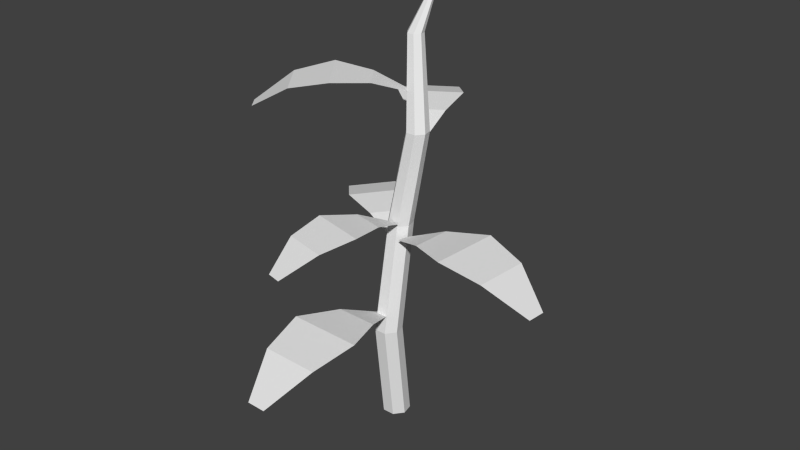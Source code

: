 # Source: germination.blend  (saved by Blender 2.76.0; exported with 4.5.12 LTS)
import bpy
from mathutils import Matrix  # noqa: F401  (used for matrix-valued properties, if any)

bpy.ops.wm.read_factory_settings(use_empty=True)
scene = bpy.context.scene
scene.name = 'Scene'

# ---- collections
col_collection_1 = bpy.data.collections.new('Collection 1'); scene.collection.children.link(col_collection_1)

# ---- world
world_world = bpy.data.worlds.new('World'); scene.world = world_world
world_world.color = (0.05088, 0.05088, 0.05088)
world_world.use_sun_shadow = False
world_world.sun_shadow_jitter_overblur = 0.0
world_world.cycles.sampling_method = 'MANUAL'
world_world.cycles.sample_map_resolution = 256

# ---- meshes
me_plane = bpy.data.meshes.new('Plane')
me_plane.from_pydata([(-0.007216, 0.0261, 0.1765), (-0.004162, 0.02463, 0.1765), (-0.003407, 0.02132, 0.1765), (-0.005521, 0.01867, 0.1765), (-0.008912, 0.01867, 0.1765), (-0.01103, 0.02132, 0.1765), (-0.01027, 0.02463, 0.1765), (-0.001545, 0.003048, 0.04169), (0.003623, 0.0005593, 0.04169), (0.0049, -0.005034, 0.04169), (0.001323, -0.009519, 0.04169), (-0.004414, -0.009519, 0.04169), (-0.00799, -0.005034, 0.04169), (-0.006714, 0.0005593, 0.04169), (-0.007218, 0.04272, 0.2051), (0.0615, 0.009359, 0.09254), (0.04155, 0.01473, 0.09688), (0.02152, 0.008925, 0.09446), (0.01999, -0.01009, 0.09446), (0.03883, -0.01903, 0.09688), (0.05939, -0.01692, 0.09254), (-0.001866, 0.01153, 0.1534), (-0.00418, 0.01454, 0.1534), (-0.05487, -0.03175, 0.1467), (-0.05965, -0.02554, 0.1467), (-0.03659, -0.0275, 0.1578), (-0.02028, -0.01916, 0.1616), (-0.01057, -0.003428, 0.1595), (-0.02088, 0.009981, 0.1595), (-0.03858, 0.004644, 0.1616), (-0.05083, -0.00897, 0.1578), (-0.01808, -0.06508, 0.05378), (-0.02157, -0.0436, 0.05836), (-0.01333, -0.02323, 0.0558), (0.006757, -0.02366, 0.0558), (0.0141, -0.04437, 0.05836), (0.009684, -0.06569, 0.05378), (-0.009296, -0.08558, 0.0407), (1.969e-05, -0.08578, 0.0407), (-0.005131, -0.004365, 0.04859), (-0.0006207, -0.004463, 0.04859), (0.0006433, 0.0007513, 0.09425), (-0.002816, 0.001558, 0.09425), (-0.01206, -0.06201, 0.08803), (-0.0192, -0.06034, 0.08803), (-0.00135, -0.04809, 0.09833), (0.005512, -0.03239, 0.1019), (0.003213, -0.01524, 0.09993), (-0.0122, -0.01164, 0.09993), (-0.02185, -0.026, 0.1019), (-0.02265, -0.04312, 0.09833), (0.0001576, 0.006727, -0.005169), (0.005326, 0.004238, -0.005169), (0.006603, -0.001355, -0.005169), (0.003026, -0.00584, -0.005169), (-0.002711, -0.00584, -0.005169), (-0.006288, -0.001355, -0.005169), (-0.005011, 0.004238, -0.005169), (0.004198, 0.01529, 0.1374), (0.008403, 0.01326, 0.1374), (0.009442, 0.008713, 0.1374), (0.006532, 0.005064, 0.1374), (0.001865, 0.005064, 0.1374), (-0.001045, 0.008713, 0.1374), (-6.472e-06, 0.01326, 0.1374), (0.07929, -0.009734, 0.08012), (0.08, -0.0009185, 0.08012), (0.002571, -0.001265, 0.08761), (0.002915, 0.003003, 0.08761), (0.004783, 0.009856, 0.1355), (0.007981, 0.0119, 0.1355), (-0.03379, 0.06638, 0.1288), (-0.02718, 0.07061, 0.1288), (-0.03112, 0.04781, 0.1398), (-0.02422, 0.03084, 0.1437), (-0.009374, 0.01981, 0.1415), (0.00487, 0.02893, 0.1415), (0.001074, 0.04703, 0.1437), (-0.01144, 0.0604, 0.1398), (-0.006394, 0.00452, 0.08318), (-0.004109, 0.007552, 0.08318), (-0.06224, 0.04406, 0.07654), (-0.05753, 0.05032, 0.07654), (-0.05327, 0.02758, 0.08755), (-0.04089, 0.01409, 0.0914), (-0.02313, 0.008921, 0.08925), (-0.01296, 0.02243, 0.08925), (-0.02282, 0.03807, 0.0914), (-0.03921, 0.04625, 0.08755), (0.001507, 0.0111, 0.09215), (0.002684, 0.005941, 0.09215), (-0.0006153, 0.001803, 0.09215), (-0.005907, 0.001803, 0.09215), (-0.009207, 0.005941, 0.09215), (-0.00803, 0.0111, 0.09215), (-0.003261, 0.0134, 0.09215)], [], [(58, 0, 1, 59), (59, 1, 2, 60), (60, 2, 3, 61), (61, 3, 4, 62), (62, 4, 5, 63), (64, 6, 0, 58), (63, 5, 6, 64), (74, 77, 78, 73), (75, 76, 77, 74), (69, 70, 76, 75), (73, 78, 72, 71), (36, 31, 37, 38), (40, 39, 33, 34), (34, 33, 32, 35), (35, 32, 31, 36), (25, 30, 24, 23), (21, 22, 28, 27), (27, 28, 29, 26), (26, 29, 30, 25), (45, 50, 44, 43), (41, 42, 48, 47), (47, 48, 49, 46), (46, 49, 50, 45), (13, 7, 51, 57), (7, 8, 52, 51), (9, 10, 54, 53), (11, 12, 56, 55), (12, 13, 57, 56), (8, 9, 53, 52), (10, 11, 55, 54), (93, 63, 64, 94), (94, 64, 58, 95), (92, 62, 63, 93), (91, 61, 62, 92), (90, 60, 61, 91), (89, 59, 60, 90), (95, 58, 59, 89), (16, 19, 20, 15), (17, 18, 19, 16), (68, 67, 18, 17), (15, 20, 65, 66), (5, 4, 14), (1, 0, 14), (3, 2, 14), (6, 5, 14), (4, 3, 14), (0, 6, 14), (2, 1, 14), (84, 87, 88, 83), (85, 86, 87, 84), (79, 80, 86, 85), (83, 88, 82, 81), (7, 95, 89, 8), (8, 89, 90, 9), (9, 90, 91, 10), (10, 91, 92, 11), (11, 92, 93, 12), (13, 94, 95, 7), (12, 93, 94, 13)])
_uv = me_plane.uv_layers.new(name='UVMap')
_uv.uv.foreach_set('vector', [0.6692, 0.9249, 0.6668, 0.9271, 0.6675, 0.9268, 0.67, 0.9245, 0.67, 0.9245, 0.6675, 0.9268, 0.6676, 0.9262, 0.6703, 0.9236, 0.6703, 0.9236, 0.6676, 0.9262, 0.6672, 0.9256, 0.6697, 0.9228, 0.6697, 0.9228, 0.6672, 0.9256, 0.6665, 0.9256, 0.6687, 0.9228, 0.6687, 0.9228, 0.6665, 0.9256, 0.6661, 0.9262, 0.6681, 0.9236, 0.6683, 0.9245, 0.6662, 0.9268, 0.6668, 0.9271, 0.6692, 0.9249, 0.6681, 0.9236, 0.6661, 0.9262, 0.6662, 0.9268, 0.6683, 0.9245, 0.6634, 0.9281, 0.6685, 0.9314, 0.666, 0.9342, 0.662, 0.9316, 0.6664, 0.9259, 0.6693, 0.9277, 0.6685, 0.9314, 0.6634, 0.9281, 0.6693, 0.9238, 0.67, 0.9242, 0.6693, 0.9277, 0.6664, 0.9259, 0.662, 0.9316, 0.666, 0.9342, 0.6628, 0.9362, 0.6614, 0.9354, 0.6703, 0.9084, 0.6646, 0.9085, 0.6664, 0.9043, 0.6683, 0.9043, 0.6682, 0.9209, 0.6673, 0.9209, 0.6656, 0.9171, 0.6697, 0.917, 0.6697, 0.917, 0.6656, 0.9171, 0.6639, 0.9129, 0.6712, 0.9127, 0.6712, 0.9127, 0.6639, 0.9129, 0.6646, 0.9085, 0.6703, 0.9084, 0.6608, 0.9162, 0.6579, 0.92, 0.6561, 0.9166, 0.6571, 0.9153, 0.6679, 0.9242, 0.6675, 0.9248, 0.6641, 0.9238, 0.6662, 0.9211, 0.6662, 0.9211, 0.6641, 0.9238, 0.6604, 0.9228, 0.6642, 0.9179, 0.6642, 0.9179, 0.6604, 0.9228, 0.6579, 0.92, 0.6608, 0.9162, 0.668, 0.912, 0.6637, 0.913, 0.6644, 0.9095, 0.6659, 0.9091, 0.6685, 0.922, 0.6677, 0.9221, 0.6658, 0.9194, 0.669, 0.9187, 0.669, 0.9187, 0.6658, 0.9194, 0.6639, 0.9165, 0.6694, 0.9152, 0.6694, 0.9152, 0.6639, 0.9165, 0.6637, 0.913, 0.668, 0.912, 0.667, 0.9219, 0.668, 0.9224, 0.6684, 0.9232, 0.6673, 0.9227, 0.668, 0.9224, 0.6691, 0.9219, 0.6694, 0.9227, 0.6684, 0.9232, 0.6693, 0.9208, 0.6686, 0.9199, 0.6689, 0.9206, 0.6697, 0.9215, 0.6674, 0.9199, 0.6667, 0.9208, 0.667, 0.9215, 0.6678, 0.9206, 0.6667, 0.9208, 0.667, 0.9219, 0.6673, 0.9227, 0.667, 0.9215, 0.6691, 0.9219, 0.6693, 0.9208, 0.6697, 0.9215, 0.6694, 0.9227, 0.6686, 0.9199, 0.6674, 0.9199, 0.6678, 0.9206, 0.6689, 0.9206, 0.6664, 0.923, 0.6681, 0.9236, 0.6683, 0.9245, 0.6667, 0.9241, 0.6667, 0.9241, 0.6683, 0.9245, 0.6692, 0.9249, 0.6677, 0.9245, 0.6671, 0.9222, 0.6687, 0.9228, 0.6681, 0.9236, 0.6664, 0.923, 0.6682, 0.9222, 0.6697, 0.9228, 0.6687, 0.9228, 0.6671, 0.9222, 0.6689, 0.923, 0.6703, 0.9236, 0.6697, 0.9228, 0.6682, 0.9222, 0.6686, 0.9241, 0.67, 0.9245, 0.6703, 0.9236, 0.6689, 0.923, 0.6677, 0.9245, 0.6692, 0.9249, 0.67, 0.9245, 0.6686, 0.9241, 0.6768, 0.9248, 0.6763, 0.9179, 0.6805, 0.9184, 0.6809, 0.9237, 0.6727, 0.9236, 0.6724, 0.9197, 0.6763, 0.9179, 0.6768, 0.9248, 0.6689, 0.9224, 0.6688, 0.9216, 0.6724, 0.9197, 0.6727, 0.9236, 0.6809, 0.9237, 0.6805, 0.9184, 0.6845, 0.9198, 0.6847, 0.9216, 0.6661, 0.9262, 0.6665, 0.9256, 0.6668, 0.9305, 0.6675, 0.9268, 0.6668, 0.9271, 0.6668, 0.9305, 0.6672, 0.9256, 0.6676, 0.9262, 0.6668, 0.9305, 0.6662, 0.9268, 0.6661, 0.9262, 0.6668, 0.9305, 0.6665, 0.9256, 0.6672, 0.9256, 0.6668, 0.9305, 0.6668, 0.9271, 0.6662, 0.9268, 0.6668, 0.9305, 0.6676, 0.9262, 0.6675, 0.9268, 0.6668, 0.9305, 0.66, 0.9247, 0.6637, 0.9296, 0.6603, 0.9313, 0.6574, 0.9274, 0.6636, 0.9236, 0.6657, 0.9264, 0.6637, 0.9296, 0.66, 0.9247, 0.667, 0.9227, 0.6675, 0.9234, 0.6657, 0.9264, 0.6636, 0.9236, 0.6574, 0.9274, 0.6603, 0.9313, 0.6566, 0.9321, 0.6556, 0.9308, 0.668, 0.9224, 0.6677, 0.9245, 0.6686, 0.9241, 0.6691, 0.9219, 0.6691, 0.9219, 0.6686, 0.9241, 0.6689, 0.923, 0.6693, 0.9208, 0.6693, 0.9208, 0.6689, 0.923, 0.6682, 0.9222, 0.6686, 0.9199, 0.6686, 0.9199, 0.6682, 0.9222, 0.6671, 0.9222, 0.6674, 0.9199, 0.6674, 0.9199, 0.6671, 0.9222, 0.6664, 0.923, 0.6667, 0.9208, 0.667, 0.9219, 0.6667, 0.9241, 0.6677, 0.9245, 0.668, 0.9224, 0.6667, 0.9208, 0.6664, 0.923, 0.6667, 0.9241, 0.667, 0.9219])
me_plane.use_remesh_preserve_volume = False
me_plane.use_remesh_preserve_attributes = False
me_plane.use_mirror_vertex_groups = False
me_plane.update()

# ---- objects
ob_potatoplant = bpy.data.objects.new('potatoPlant', me_plane)

# ---- transforms, parenting, visibility, modifiers, constraints
ob_potatoplant.location = (0.0, 0.0, 0.0)
ob_potatoplant.lineart.crease_threshold = 0.0

# ---- collection membership
col_collection_1.objects.link(ob_potatoplant)

# ---- scene / render settings (as saved in the file)
scene.frame_start = 1; scene.frame_end = 250; scene.frame_set(1)
scene.render.engine = 'BLENDER_EEVEE_NEXT'
scene.render.resolution_percentage = 50
scene.render.dither_intensity = 0.0
scene.cycles.use_denoising = False
scene.cycles.samples = 10
scene.cycles.sampling_pattern = 'TABULATED_SOBOL'
scene.cycles.light_sampling_threshold = 0.0
scene.cycles.use_adaptive_sampling = False
scene.cycles.use_light_tree = False
scene.cycles.blur_glossy = 0.0
scene.cycles.pixel_filter_type = 'GAUSSIAN'
scene.cycles.sample_clamp_indirect = 0.0
scene.view_settings.view_transform = 'Standard'
bpy.context.view_layer.update()

# ---- added for rendering (the .blend has no active camera and no usable light): camera, sun
cam_auto = bpy.data.cameras.new('AutoCamera')
cam_auto.lens = 50.0
cam_auto.sensor_width = 36.0
cam_auto.clip_end = 1000.0
ob_auto_camera = bpy.data.objects.new('AutoCamera', cam_auto)
scene.collection.objects.link(ob_auto_camera)
ob_auto_camera.location = (0.284722, -0.338596, 0.320616)
ob_auto_camera.rotation_euler = (1.09748, -7.21219e-08, 0.694738)
scene.camera = ob_auto_camera
light_auto_sun = bpy.data.lights.new('AutoSun', 'SUN')
light_auto_sun.energy = 3.0
light_auto_sun.angle = 0.0523599
ob_auto_sun = bpy.data.objects.new('AutoSun', light_auto_sun)
scene.collection.objects.link(ob_auto_sun)
ob_auto_sun.rotation_euler = (0.872665, 0.174533, 0.523599)
bpy.context.view_layer.update()
